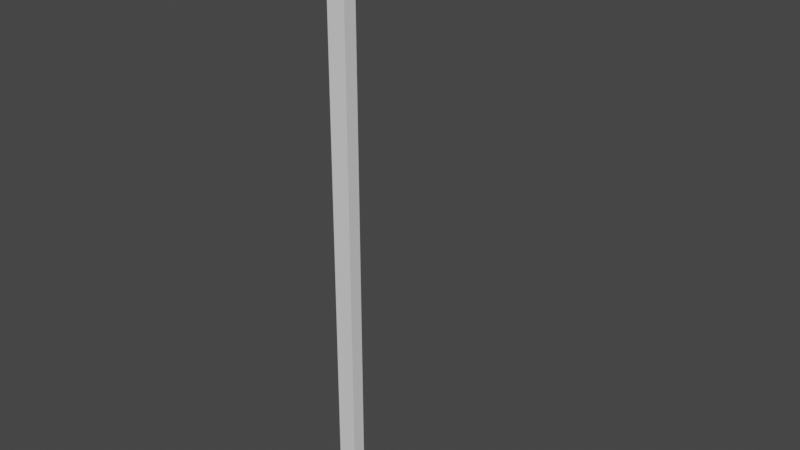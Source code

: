 # Source: StreetLightImproved.blend  (saved by Blender 3.2.14; exported with 4.5.12 LTS)
import bpy
from mathutils import Matrix  # noqa: F401  (used for matrix-valued properties, if any)

bpy.ops.wm.read_factory_settings(use_empty=True)
scene = bpy.context.scene
scene.name = 'Scene'

# ---- collections
col_collection = bpy.data.collections.new('Collection'); scene.collection.children.link(col_collection)

# ---- materials (node trees are filled in below, after node groups)
mat_material = bpy.data.materials.new('Material')
mat_material.alpha_threshold = 0.0
mat_material.use_transparent_shadow = False
mat_material.line_color = (0.0, 0.0, 0.0, 1.0)
mat_streetlight = bpy.data.materials.new('StreetLight')
mat_streetlight.use_transparent_shadow = False

# ---- material node trees
mat_material.use_nodes = True; mat_material.node_tree.nodes.clear()
_N = mat_material.node_tree.nodes; _L = mat_material.node_tree.links
n0 = _N.new('ShaderNodeOutputMaterial'); n0.name = 'Material Output'; n0.location = (300, 300)
n1 = _N.new('ShaderNodeBsdfPrincipled'); n1.name = 'Principled BSDF'; n1.location = (10, 300)
n1.distribution = 'GGX'
n1.subsurface_method = 'RANDOM_WALK_SKIN'
n1.inputs[2].default_value = 0.4
n1.inputs[3].default_value = 1.45
n1.inputs[27].default_value = (0.0, 0.0, 0.0, 1.0)
n1.inputs[28].default_value = 1.0
_L.new(n1.outputs[0], n0.inputs[0])
n0.is_active_output = True
mat_streetlight.use_nodes = True; mat_streetlight.node_tree.nodes.clear()
_N = mat_streetlight.node_tree.nodes; _L = mat_streetlight.node_tree.links
n0 = _N.new('ShaderNodeBsdfPrincipled'); n0.name = 'Principled BSDF'; n0.location = (10, 300)
n0.distribution = 'GGX'
n0.subsurface_method = 'RANDOM_WALK_SKIN'
n0.inputs[3].default_value = 1.45
n0.inputs[27].default_value = (0.0, 0.0, 0.0, 1.0)
n0.inputs[28].default_value = 1.0
n1 = _N.new('ShaderNodeOutputMaterial'); n1.name = 'Material Output'; n1.location = (300, 300)
_L.new(n0.outputs[0], n1.inputs[0])
n1.is_active_output = True

# ---- world
world_world = bpy.data.worlds.new('World'); scene.world = world_world
world_world.use_nodes = True; world_world.node_tree.nodes.clear()
_N = world_world.node_tree.nodes; _L = world_world.node_tree.links
n0 = _N.new('ShaderNodeOutputWorld'); n0.name = 'World Output'; n0.location = (300, 300)
n1 = _N.new('ShaderNodeBackground'); n1.name = 'Background'; n1.location = (10, 300)
n1.inputs[0].default_value = (0.05088, 0.05088, 0.05088, 1.0)
_L.new(n1.outputs[0], n0.inputs[0])
n0.is_active_output = True
world_world.color = (0.05088, 0.05088, 0.05088)
world_world.use_sun_shadow = False
world_world.sun_shadow_jitter_overblur = 0.0

# ---- meshes
me_cube = bpy.data.meshes.new('Cube')
me_cube.from_pydata([(1.0, 1.0, 2.663), (1.0, 1.0, -1.015), (1.0, -1.0, 2.663), (1.0, -1.0, -1.015), (-1.0, 1.0, 2.663), (-1.0, 1.0, -1.015), (-1.0, -1.0, 2.663), (-1.0, -1.0, -1.015), (1.0, 1.0, 2.342), (-1.0, -1.0, 2.342), (1.0, -1.0, 2.342), (-1.0, 1.0, 2.342), (-1.0, -1.0, 2.438), (1.0, 1.0, 2.438), (1.0, -1.0, 2.438), (-1.0, 1.0, 2.438), (-1.0, -1.0, 2.562), (1.0, 1.0, 2.562), (1.0, -1.0, 2.562), (-1.0, 1.0, 2.562), (-1.0, -1.0, 2.616), (1.0, 1.0, 2.616), (1.0, -1.0, 2.616), (-1.0, 1.0, 2.616), (1.0, 12.7, 2.616), (1.0, 12.7, 2.562), (-1.0, 12.7, 2.616), (-1.0, 12.7, 2.562), (1.0, 16.49, 2.624), (1.0, 16.49, 2.557), (-1.0, 16.49, 2.624), (-1.0, 16.49, 2.557), (1.0, 5.646, 2.45), (1.0, 5.646, 2.546), (-1.0, 5.646, 2.546), (-1.0, 5.646, 2.45), (1.0, 12.49, 2.548), (-1.0, 12.49, 2.615), (1.0, 12.49, 2.615), (-1.0, 12.49, 2.548), (1.0, 24.75, 2.593), (1.0, 24.75, 2.526), (-1.0, 24.75, 2.593), (-1.0, 24.75, 2.526), (-1.0, 16.42, 2.51), (1.0, 16.42, 2.51), (-1.0, 24.7, 2.511), (1.0, 24.7, 2.511), (-0.3, 19.32, 2.448), (0.3, 19.32, 2.448), (-0.3, 21.81, 2.449), (0.3, 21.81, 2.449), (-1.0, 3.0, -1.417), (-1.0, -3.0, -1.417), (1.0, 3.0, -1.417), (1.0, -3.0, -1.417)], [], [(0, 4, 6, 2), (22, 2, 6, 20), (20, 6, 4, 23), (5, 1, 54, 52), (21, 0, 2, 22), (23, 4, 0, 21), (5, 11, 8, 1), (1, 8, 10, 3), (7, 9, 11, 5), (3, 10, 9, 7), (38, 36, 29, 28), (8, 13, 14, 10), (9, 12, 15, 11), (10, 14, 12, 9), (15, 19, 17, 13), (13, 17, 18, 14), (12, 16, 19, 15), (14, 18, 16, 12), (17, 19, 27, 25), (17, 21, 22, 18), (16, 20, 23, 19), (18, 22, 20, 16), (27, 26, 24, 25), (19, 23, 26, 27), (21, 17, 25, 24), (23, 21, 24, 26), (31, 43, 46, 44), (39, 37, 30, 31), (37, 38, 28, 30), (36, 39, 31, 29), (8, 11, 35, 32), (15, 13, 33, 34), (11, 15, 34, 35), (13, 8, 32, 33), (32, 35, 39, 36), (34, 33, 38, 37), (35, 34, 37, 39), (33, 32, 36, 38), (43, 42, 40, 41), (28, 29, 41, 40), (30, 28, 40, 42), (31, 30, 42, 43), (45, 44, 48, 49), (43, 41, 47, 46), (29, 31, 44, 45), (41, 29, 45, 47), (49, 48, 50, 51), (47, 45, 49, 51), (46, 47, 51, 50), (44, 46, 50, 48), (52, 54, 55, 53), (3, 7, 53, 55), (7, 5, 52, 53), (1, 3, 55, 54)])
_uv = me_cube.uv_layers.new(name='UVMap')
_uv.uv.foreach_set('vector', [0.625, 0.5, 0.875, 0.5, 0.875, 0.75, 0.625, 0.75, 0.6218, 0.75, 0.625, 0.75, 0.625, 1.0, 0.6218, 1.0, 0.6218, 0.0, 0.625, 0.0, 0.625, 0.25, 0.6218, 0.25, 0.375, 0.25, 0.375, 0.5, 0.375, 0.5, 0.375, 0.25, 0.6218, 0.5, 0.625, 0.5, 0.625, 0.75, 0.6218, 0.75, 0.6218, 0.25, 0.625, 0.25, 0.625, 0.5, 0.6218, 0.5, 0.375, 0.25, 0.6031, 0.25, 0.6031, 0.5, 0.375, 0.5, 0.375, 0.5, 0.6031, 0.5, 0.6031, 0.75, 0.375, 0.75, 0.375, 0.0, 0.6031, 0.0, 0.6031, 0.25, 0.375, 0.25, 0.375, 0.75, 0.6031, 0.75, 0.6031, 1.0, 0.375, 1.0, 0.6096, 0.5, 0.6031, 0.5, 0.6031, 0.5, 0.6096, 0.5, 0.6031, 0.5, 0.6096, 0.5, 0.6096, 0.75, 0.6031, 0.75, 0.6031, 0.0, 0.6096, 0.0, 0.6096, 0.25, 0.6031, 0.25, 0.6031, 0.75, 0.6096, 0.75, 0.6096, 1.0, 0.6031, 1.0, 0.6096, 0.25, 0.6181, 0.25, 0.6181, 0.5, 0.6096, 0.5, 0.6096, 0.5, 0.6181, 0.5, 0.6181, 0.75, 0.6096, 0.75, 0.6096, 0.0, 0.6181, 0.0, 0.6181, 0.25, 0.6096, 0.25, 0.6096, 0.75, 0.6181, 0.75, 0.6181, 1.0, 0.6096, 1.0, 0.6181, 0.5, 0.6181, 0.25, 0.6181, 0.25, 0.6181, 0.5, 0.6181, 0.5, 0.6218, 0.5, 0.6218, 0.75, 0.6181, 0.75, 0.6181, 0.0, 0.6218, 0.0, 0.6218, 0.25, 0.6181, 0.25, 0.6181, 0.75, 0.6218, 0.75, 0.6218, 1.0, 0.6181, 1.0, 0.6181, 0.25, 0.6218, 0.25, 0.6218, 0.5, 0.6181, 0.5, 0.6181, 0.25, 0.6218, 0.25, 0.6218, 0.25, 0.6181, 0.25, 0.6218, 0.5, 0.6181, 0.5, 0.6181, 0.5, 0.6218, 0.5, 0.6218, 0.25, 0.6218, 0.5, 0.6218, 0.5, 0.6218, 0.25, 0.6031, 0.25, 0.6031, 0.25, 0.6031, 0.25, 0.6031, 0.25, 0.6031, 0.25, 0.6096, 0.25, 0.6096, 0.25, 0.6031, 0.25, 0.6096, 0.25, 0.6096, 0.5, 0.6096, 0.5, 0.6096, 0.25, 0.6031, 0.5, 0.6031, 0.25, 0.6031, 0.25, 0.6031, 0.5, 0.6031, 0.5, 0.6031, 0.25, 0.6031, 0.25, 0.6031, 0.5, 0.6096, 0.25, 0.6096, 0.5, 0.6096, 0.5, 0.6096, 0.25, 0.6031, 0.25, 0.6096, 0.25, 0.6096, 0.25, 0.6031, 0.25, 0.6096, 0.5, 0.6031, 0.5, 0.6031, 0.5, 0.6096, 0.5, 0.6031, 0.5, 0.6031, 0.25, 0.6031, 0.25, 0.6031, 0.5, 0.6096, 0.25, 0.6096, 0.5, 0.6096, 0.5, 0.6096, 0.25, 0.6031, 0.25, 0.6096, 0.25, 0.6096, 0.25, 0.6031, 0.25, 0.6096, 0.5, 0.6031, 0.5, 0.6031, 0.5, 0.6096, 0.5, 0.6031, 0.25, 0.6096, 0.25, 0.6096, 0.5, 0.6031, 0.5, 0.6096, 0.5, 0.6031, 0.5, 0.6031, 0.5, 0.6096, 0.5, 0.6096, 0.25, 0.6096, 0.5, 0.6096, 0.5, 0.6096, 0.25, 0.6031, 0.25, 0.6096, 0.25, 0.6096, 0.25, 0.6031, 0.25, 0.6031, 0.5, 0.6031, 0.25, 0.6031, 0.25, 0.6031, 0.5, 0.6031, 0.25, 0.6031, 0.5, 0.6031, 0.5, 0.6031, 0.25, 0.6031, 0.5, 0.6031, 0.25, 0.6031, 0.25, 0.6031, 0.5, 0.6031, 0.5, 0.6031, 0.5, 0.6031, 0.5, 0.6031, 0.5, 0.6031, 0.5, 0.6031, 0.25, 0.6031, 0.25, 0.6031, 0.5, 0.6031, 0.5, 0.6031, 0.5, 0.6031, 0.5, 0.6031, 0.5, 0.6031, 0.25, 0.6031, 0.5, 0.6031, 0.5, 0.6031, 0.25, 0.6031, 0.25, 0.6031, 0.25, 0.6031, 0.25, 0.6031, 0.25, 0.125, 0.5, 0.375, 0.5, 0.375, 0.75, 0.125, 0.75, 0.375, 0.75, 0.375, 1.0, 0.375, 1.0, 0.375, 0.75, 0.375, 0.0, 0.375, 0.25, 0.375, 0.25, 0.375, 0.0, 0.375, 0.5, 0.375, 0.75, 0.375, 0.75, 0.375, 0.5])
me_cube.materials.append(mat_material)
me_cube.materials.append(mat_streetlight)
me_cube.use_mirror_vertex_groups = False
me_cube.update()

# ---- objects
ob_cube = bpy.data.objects.new('Cube', me_cube)
ob_empty = bpy.data.objects.new('Empty', None)

# ---- transforms, parenting, visibility, modifiers, constraints
ob_cube.location = (0.0, -0.01683, 1.0)
ob_cube.scale = (0.04, 0.02906, 0.648)
ob_cube.lock_rotations_4d = False
ob_cube.empty_display_type = 'ARROWS'
ob_cube.lineart.crease_threshold = 0.0
ob_empty.location = (0.0, 0.3, 1.4)
ob_empty.rotation_euler = (1.571, -0.0, 1.571)
ob_empty.empty_display_type = 'IMAGE'
ob_empty.empty_display_size = 5.0

# ---- collection membership
col_collection.objects.link(ob_cube)
col_collection.objects.link(ob_empty)

# ---- scene / render settings (as saved in the file)
scene.frame_start = 1; scene.frame_end = 250; scene.frame_set(1)
scene.render.engine = 'BLENDER_EEVEE_NEXT'
scene.cycles.sampling_pattern = 'TABULATED_SOBOL'
scene.cycles.use_light_tree = False
scene.view_settings.view_transform = 'Filmic'
bpy.context.view_layer.update()

# ---- added for rendering (the .blend has no active camera and no usable light): camera, sun
cam_auto = bpy.data.cameras.new('AutoCamera')
cam_auto.lens = 50.0
cam_auto.sensor_width = 36.0
cam_auto.clip_end = 1000.0
ob_auto_camera = bpy.data.objects.new('AutoCamera', cam_auto)
scene.collection.objects.link(ob_auto_camera)
ob_auto_camera.location = (2.55828, -2.77081, 3.45046)
ob_auto_camera.rotation_euler = (1.09748, -7.21219e-08, 0.694738)
scene.camera = ob_auto_camera
light_auto_sun = bpy.data.lights.new('AutoSun', 'SUN')
light_auto_sun.energy = 3.0
light_auto_sun.angle = 0.0523599
ob_auto_sun = bpy.data.objects.new('AutoSun', light_auto_sun)
scene.collection.objects.link(ob_auto_sun)
ob_auto_sun.rotation_euler = (0.872665, 0.174533, 0.523599)
bpy.context.view_layer.update()
